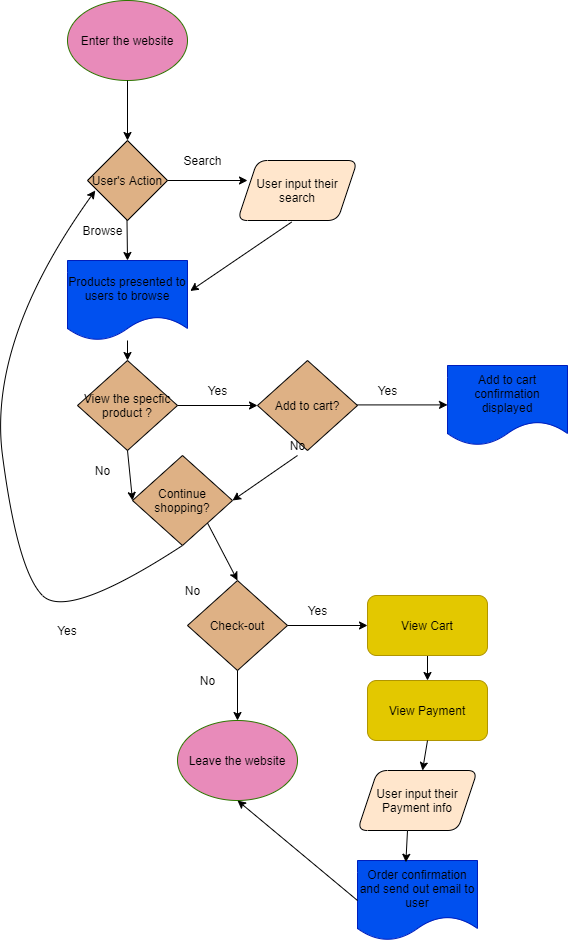

The diagram above was exported from draw.io. Its source (the exported page's mxGraphModel, read from the mxfile embedded in the PNG):
<mxGraphModel dx="914" dy="860" grid="1" gridSize="10" guides="1" tooltips="1" connect="1" arrows="1" fold="1" page="1" pageScale="1" pageWidth="850" pageHeight="1100" background="#ffffff" math="0" shadow="0">
  <root>
    <mxCell id="0" />
    <mxCell id="1" parent="0" />
    <mxCell id="2" value="&lt;font color=&quot;#000000&quot;&gt;Enter the website&lt;/font&gt;" style="ellipse;whiteSpace=wrap;html=1;strokeColor=#2D7600;fontColor=#ffffff;fillColor=#E88BBA;" parent="1" vertex="1">
      <mxGeometry x="250" y="50" width="120" height="80" as="geometry" />
    </mxCell>
    <mxCell id="3" value="&lt;font color=&quot;#000000&quot;&gt;User's Action&lt;/font&gt;" style="rhombus;whiteSpace=wrap;html=1;fillColor=#DEB185;" parent="1" vertex="1">
      <mxGeometry x="270" y="190" width="80" height="80" as="geometry" />
    </mxCell>
    <mxCell id="4" value="" style="endArrow=classic;html=1;entryX=0.5;entryY=0;entryDx=0;entryDy=0;labelBackgroundColor=#000000;strokeColor=#000000;exitX=0.5;exitY=1;exitDx=0;exitDy=0;" parent="1" target="3" edge="1" source="2">
      <mxGeometry width="50" height="50" relative="1" as="geometry">
        <mxPoint x="-60" y="130" as="sourcePoint" />
        <mxPoint x="-10" y="80" as="targetPoint" />
      </mxGeometry>
    </mxCell>
    <mxCell id="6" value="" style="endArrow=classic;html=1;strokeColor=#000000;" parent="1" edge="1">
      <mxGeometry width="50" height="50" relative="1" as="geometry">
        <mxPoint x="350" y="230" as="sourcePoint" />
        <mxPoint x="430" y="230" as="targetPoint" />
      </mxGeometry>
    </mxCell>
    <mxCell id="7" value="&lt;font color=&quot;#000000&quot;&gt;Search&lt;/font&gt;" style="text;html=1;align=center;verticalAlign=middle;resizable=0;points=[];autosize=1;" parent="1" vertex="1">
      <mxGeometry x="360" y="200" width="50" height="20" as="geometry" />
    </mxCell>
    <mxCell id="9" value="" style="endArrow=classic;html=1;strokeColor=#000000;entryX=0.5;entryY=0;entryDx=0;entryDy=0;" parent="1" edge="1" target="14">
      <mxGeometry width="50" height="50" relative="1" as="geometry">
        <mxPoint x="309.5" y="270" as="sourcePoint" />
        <mxPoint x="309.5" y="340" as="targetPoint" />
      </mxGeometry>
    </mxCell>
    <mxCell id="10" value="&lt;font color=&quot;#000000&quot;&gt;Browse&lt;/font&gt;" style="text;html=1;align=center;verticalAlign=middle;resizable=0;points=[];autosize=1;" parent="1" vertex="1">
      <mxGeometry x="255" y="270" width="60" height="20" as="geometry" />
    </mxCell>
    <mxCell id="11" value="&lt;font color=&quot;#000000&quot;&gt;User input their search&lt;/font&gt;" style="shape=parallelogram;perimeter=parallelogramPerimeter;whiteSpace=wrap;html=1;fixedSize=1;fillColor=#FFE6CC;rounded=1;" parent="1" vertex="1">
      <mxGeometry x="420" y="210" width="120" height="60" as="geometry" />
    </mxCell>
    <mxCell id="13" value="" style="endArrow=classic;html=1;labelBackgroundColor=#000000;strokeColor=#000000;entryX=1.023;entryY=0.381;entryDx=0;entryDy=0;exitX=0.451;exitY=1.026;exitDx=0;exitDy=0;exitPerimeter=0;entryPerimeter=0;" parent="1" source="11" target="14" edge="1">
      <mxGeometry width="50" height="50" relative="1" as="geometry">
        <mxPoint x="110" y="270" as="sourcePoint" />
        <mxPoint x="120" y="360" as="targetPoint" />
      </mxGeometry>
    </mxCell>
    <mxCell id="14" value="&lt;font color=&quot;#000000&quot;&gt;Products presented to users to browse&lt;/font&gt;" style="shape=document;whiteSpace=wrap;html=1;boundedLbl=1;fillColor=#0050ef;strokeColor=#001DBC;fontColor=#ffffff;" parent="1" vertex="1">
      <mxGeometry x="250" y="310" width="120" height="80" as="geometry" />
    </mxCell>
    <mxCell id="15" value="&lt;font color=&quot;#000000&quot;&gt;View the specfic product ?&lt;/font&gt;" style="rhombus;whiteSpace=wrap;html=1;fillColor=#DEB185;" parent="1" vertex="1">
      <mxGeometry x="260" y="410" width="100" height="90" as="geometry" />
    </mxCell>
    <mxCell id="16" value="" style="endArrow=classic;html=1;labelBackgroundColor=#000000;strokeColor=#000000;entryX=0.5;entryY=0;entryDx=0;entryDy=0;" parent="1" source="14" target="15" edge="1">
      <mxGeometry width="50" height="50" relative="1" as="geometry">
        <mxPoint x="-90" y="470" as="sourcePoint" />
        <mxPoint x="-40" y="420" as="targetPoint" />
      </mxGeometry>
    </mxCell>
    <mxCell id="17" value="" style="endArrow=classic;html=1;labelBackgroundColor=#000000;strokeColor=#000000;exitX=1;exitY=0.5;exitDx=0;exitDy=0;entryX=0;entryY=0.5;entryDx=0;entryDy=0;" parent="1" edge="1" target="21" source="15">
      <mxGeometry width="50" height="50" relative="1" as="geometry">
        <mxPoint x="360" y="454.40999999999997" as="sourcePoint" />
        <mxPoint x="450" y="454.40999999999997" as="targetPoint" />
      </mxGeometry>
    </mxCell>
    <mxCell id="18" value="&lt;font color=&quot;#000000&quot;&gt;Yes&lt;/font&gt;" style="text;html=1;align=center;verticalAlign=middle;resizable=0;points=[];autosize=1;" parent="1" vertex="1">
      <mxGeometry x="380" y="430" width="40" height="20" as="geometry" />
    </mxCell>
    <mxCell id="19" value="" style="endArrow=classic;html=1;labelBackgroundColor=#000000;strokeColor=#000000;exitX=0.5;exitY=1;exitDx=0;exitDy=0;entryX=0;entryY=0.5;entryDx=0;entryDy=0;" parent="1" source="15" edge="1" target="28">
      <mxGeometry width="50" height="50" relative="1" as="geometry">
        <mxPoint x="20" y="600" as="sourcePoint" />
        <mxPoint x="20" y="610" as="targetPoint" />
      </mxGeometry>
    </mxCell>
    <mxCell id="21" value="&lt;font color=&quot;#000000&quot;&gt;Add to cart?&lt;/font&gt;" style="rhombus;whiteSpace=wrap;html=1;fillColor=#DEB185;" vertex="1" parent="1">
      <mxGeometry x="440" y="410" width="100" height="90" as="geometry" />
    </mxCell>
    <mxCell id="22" value="&lt;font color=&quot;#000000&quot;&gt;Yes&lt;/font&gt;" style="text;html=1;align=center;verticalAlign=middle;resizable=0;points=[];autosize=1;" vertex="1" parent="1">
      <mxGeometry x="550" y="430" width="40" height="20" as="geometry" />
    </mxCell>
    <mxCell id="23" value="" style="endArrow=classic;html=1;labelBackgroundColor=#000000;strokeColor=#000000;" edge="1" parent="1">
      <mxGeometry width="50" height="50" relative="1" as="geometry">
        <mxPoint x="540" y="454.40999999999985" as="sourcePoint" />
        <mxPoint x="630" y="454.40999999999985" as="targetPoint" />
      </mxGeometry>
    </mxCell>
    <mxCell id="24" value="&lt;font color=&quot;#000000&quot;&gt;No&lt;/font&gt;" style="text;html=1;align=center;verticalAlign=middle;resizable=0;points=[];autosize=1;" vertex="1" parent="1">
      <mxGeometry x="270" y="510" width="30" height="20" as="geometry" />
    </mxCell>
    <mxCell id="26" value="&lt;font color=&quot;#000000&quot;&gt;Add to cart confirmation displayed&lt;/font&gt;" style="shape=document;whiteSpace=wrap;html=1;boundedLbl=1;fillColor=#0050ef;strokeColor=#001DBC;fontColor=#ffffff;" vertex="1" parent="1">
      <mxGeometry x="630" y="415" width="120" height="80" as="geometry" />
    </mxCell>
    <mxCell id="27" value="" style="endArrow=classic;html=1;strokeColor=#000000;entryX=1;entryY=0.5;entryDx=0;entryDy=0;exitX=0.5;exitY=1;exitDx=0;exitDy=0;" edge="1" parent="1" source="20" target="28">
      <mxGeometry width="50" height="50" relative="1" as="geometry">
        <mxPoint x="420" y="540" as="sourcePoint" />
        <mxPoint x="350" y="630" as="targetPoint" />
      </mxGeometry>
    </mxCell>
    <mxCell id="28" value="&lt;font color=&quot;#000000&quot;&gt;Continue shopping?&lt;/font&gt;" style="rhombus;whiteSpace=wrap;html=1;fillColor=#DEB185;" vertex="1" parent="1">
      <mxGeometry x="315" y="505" width="100" height="90" as="geometry" />
    </mxCell>
    <mxCell id="31" value="&lt;font color=&quot;#000000&quot;&gt;Yes&lt;/font&gt;" style="text;html=1;strokeColor=none;fillColor=none;align=center;verticalAlign=middle;whiteSpace=wrap;rounded=0;" vertex="1" parent="1">
      <mxGeometry x="230" y="670" width="40" height="20" as="geometry" />
    </mxCell>
    <mxCell id="33" value="" style="curved=1;endArrow=classic;html=1;strokeColor=#000000;exitX=0.5;exitY=1;exitDx=0;exitDy=0;entryX=0.097;entryY=0.625;entryDx=0;entryDy=0;entryPerimeter=0;" edge="1" parent="1" source="28" target="3">
      <mxGeometry width="50" height="50" relative="1" as="geometry">
        <mxPoint x="200" y="670" as="sourcePoint" />
        <mxPoint x="250" y="620" as="targetPoint" />
        <Array as="points">
          <mxPoint x="250" y="670" />
          <mxPoint x="200" y="620" />
          <mxPoint x="170" y="390" />
        </Array>
      </mxGeometry>
    </mxCell>
    <mxCell id="36" value="" style="endArrow=classic;html=1;strokeColor=#000000;exitX=1;exitY=1;exitDx=0;exitDy=0;entryX=0.5;entryY=0;entryDx=0;entryDy=0;" edge="1" parent="1" source="28" target="39">
      <mxGeometry width="50" height="50" relative="1" as="geometry">
        <mxPoint x="410" y="720" as="sourcePoint" />
        <mxPoint x="430" y="720" as="targetPoint" />
      </mxGeometry>
    </mxCell>
    <mxCell id="37" value="&lt;font color=&quot;#000000&quot;&gt;No&lt;/font&gt;" style="text;html=1;align=center;verticalAlign=middle;resizable=0;points=[];autosize=1;" vertex="1" parent="1">
      <mxGeometry x="360" y="630" width="30" height="20" as="geometry" />
    </mxCell>
    <mxCell id="39" value="&lt;font color=&quot;#000000&quot;&gt;Check-out&lt;br&gt;&lt;/font&gt;" style="rhombus;whiteSpace=wrap;html=1;fillColor=#DEB185;" vertex="1" parent="1">
      <mxGeometry x="370" y="630" width="100" height="90" as="geometry" />
    </mxCell>
    <mxCell id="40" value="" style="endArrow=classic;html=1;strokeColor=#000000;exitX=0.5;exitY=1;exitDx=0;exitDy=0;entryX=0.5;entryY=0;entryDx=0;entryDy=0;" edge="1" parent="1" source="39" target="42">
      <mxGeometry width="50" height="50" relative="1" as="geometry">
        <mxPoint x="410" y="880" as="sourcePoint" />
        <mxPoint x="430" y="890" as="targetPoint" />
      </mxGeometry>
    </mxCell>
    <mxCell id="41" value="&lt;font color=&quot;#000000&quot;&gt;No&lt;br&gt;&lt;/font&gt;" style="text;html=1;align=center;verticalAlign=middle;resizable=0;points=[];autosize=1;" vertex="1" parent="1">
      <mxGeometry x="375" y="720" width="30" height="20" as="geometry" />
    </mxCell>
    <mxCell id="42" value="&lt;font color=&quot;#000000&quot;&gt;Leave&amp;nbsp;the website&lt;/font&gt;" style="ellipse;whiteSpace=wrap;html=1;strokeColor=#2D7600;fontColor=#ffffff;fillColor=#E88BBA;" vertex="1" parent="1">
      <mxGeometry x="360" y="770" width="120" height="80" as="geometry" />
    </mxCell>
    <mxCell id="43" value="" style="endArrow=classic;html=1;strokeColor=#000000;exitX=1;exitY=0.5;exitDx=0;exitDy=0;entryX=0;entryY=0.5;entryDx=0;entryDy=0;" edge="1" parent="1" source="39" target="48">
      <mxGeometry width="50" height="50" relative="1" as="geometry">
        <mxPoint x="490" y="800" as="sourcePoint" />
        <mxPoint x="550" y="765" as="targetPoint" />
      </mxGeometry>
    </mxCell>
    <mxCell id="44" value="&lt;font color=&quot;#000000&quot;&gt;Yes&lt;br&gt;&lt;/font&gt;" style="text;html=1;align=center;verticalAlign=middle;resizable=0;points=[];autosize=1;" vertex="1" parent="1">
      <mxGeometry x="480" y="650" width="40" height="20" as="geometry" />
    </mxCell>
    <mxCell id="46" value="" style="endArrow=classic;html=1;strokeColor=#000000;exitX=0.5;exitY=1;exitDx=0;exitDy=0;entryX=0.5;entryY=0;entryDx=0;entryDy=0;" edge="1" parent="1" source="48" target="49">
      <mxGeometry width="50" height="50" relative="1" as="geometry">
        <mxPoint x="596.56" y="794.0999999999999" as="sourcePoint" />
        <mxPoint x="600" y="880" as="targetPoint" />
      </mxGeometry>
    </mxCell>
    <mxCell id="48" value="&lt;font color=&quot;#000000&quot;&gt;View Cart&lt;/font&gt;" style="rounded=1;whiteSpace=wrap;html=1;fillColor=#e3c800;strokeColor=#B09500;fontColor=#ffffff;" vertex="1" parent="1">
      <mxGeometry x="550" y="645" width="120" height="60" as="geometry" />
    </mxCell>
    <mxCell id="49" value="&lt;font color=&quot;#000000&quot;&gt;View Payment&lt;/font&gt;" style="rounded=1;whiteSpace=wrap;html=1;fillColor=#e3c800;strokeColor=#B09500;fontColor=#ffffff;" vertex="1" parent="1">
      <mxGeometry x="550" y="730" width="120" height="60" as="geometry" />
    </mxCell>
    <mxCell id="20" value="&lt;font color=&quot;#000000&quot;&gt;No&lt;/font&gt;" style="text;html=1;align=center;verticalAlign=middle;resizable=0;points=[];autosize=1;" parent="1" vertex="1">
      <mxGeometry x="465" y="485" width="30" height="20" as="geometry" />
    </mxCell>
    <mxCell id="52" value="&lt;font color=&quot;#000000&quot;&gt;User input their Payment info&lt;/font&gt;" style="shape=parallelogram;perimeter=parallelogramPerimeter;whiteSpace=wrap;html=1;fixedSize=1;fillColor=#FFE6CC;rounded=1;" vertex="1" parent="1">
      <mxGeometry x="540" y="820" width="120" height="60" as="geometry" />
    </mxCell>
    <mxCell id="53" value="" style="endArrow=classic;html=1;strokeColor=#000000;" edge="1" parent="1" target="52">
      <mxGeometry width="50" height="50" relative="1" as="geometry">
        <mxPoint x="610" y="790" as="sourcePoint" />
        <mxPoint x="660" y="740" as="targetPoint" />
      </mxGeometry>
    </mxCell>
    <mxCell id="54" value="&lt;font color=&quot;#000000&quot;&gt;Order confirmation and send out email to user&lt;/font&gt;" style="shape=document;whiteSpace=wrap;html=1;boundedLbl=1;fillColor=#0050ef;strokeColor=#001DBC;fontColor=#ffffff;" vertex="1" parent="1">
      <mxGeometry x="540" y="910" width="120" height="80" as="geometry" />
    </mxCell>
    <mxCell id="55" value="" style="endArrow=classic;html=1;strokeColor=#000000;entryX=0.403;entryY=0.022;entryDx=0;entryDy=0;entryPerimeter=0;" edge="1" parent="1" target="54">
      <mxGeometry width="50" height="50" relative="1" as="geometry">
        <mxPoint x="590" y="880" as="sourcePoint" />
        <mxPoint x="640" y="830" as="targetPoint" />
      </mxGeometry>
    </mxCell>
    <mxCell id="56" value="" style="endArrow=classic;html=1;strokeColor=#000000;exitX=0;exitY=0.5;exitDx=0;exitDy=0;entryX=0.5;entryY=1;entryDx=0;entryDy=0;" edge="1" parent="1" source="54" target="42">
      <mxGeometry width="50" height="50" relative="1" as="geometry">
        <mxPoint x="480" y="890" as="sourcePoint" />
        <mxPoint x="530" y="840" as="targetPoint" />
      </mxGeometry>
    </mxCell>
  </root>
</mxGraphModel>